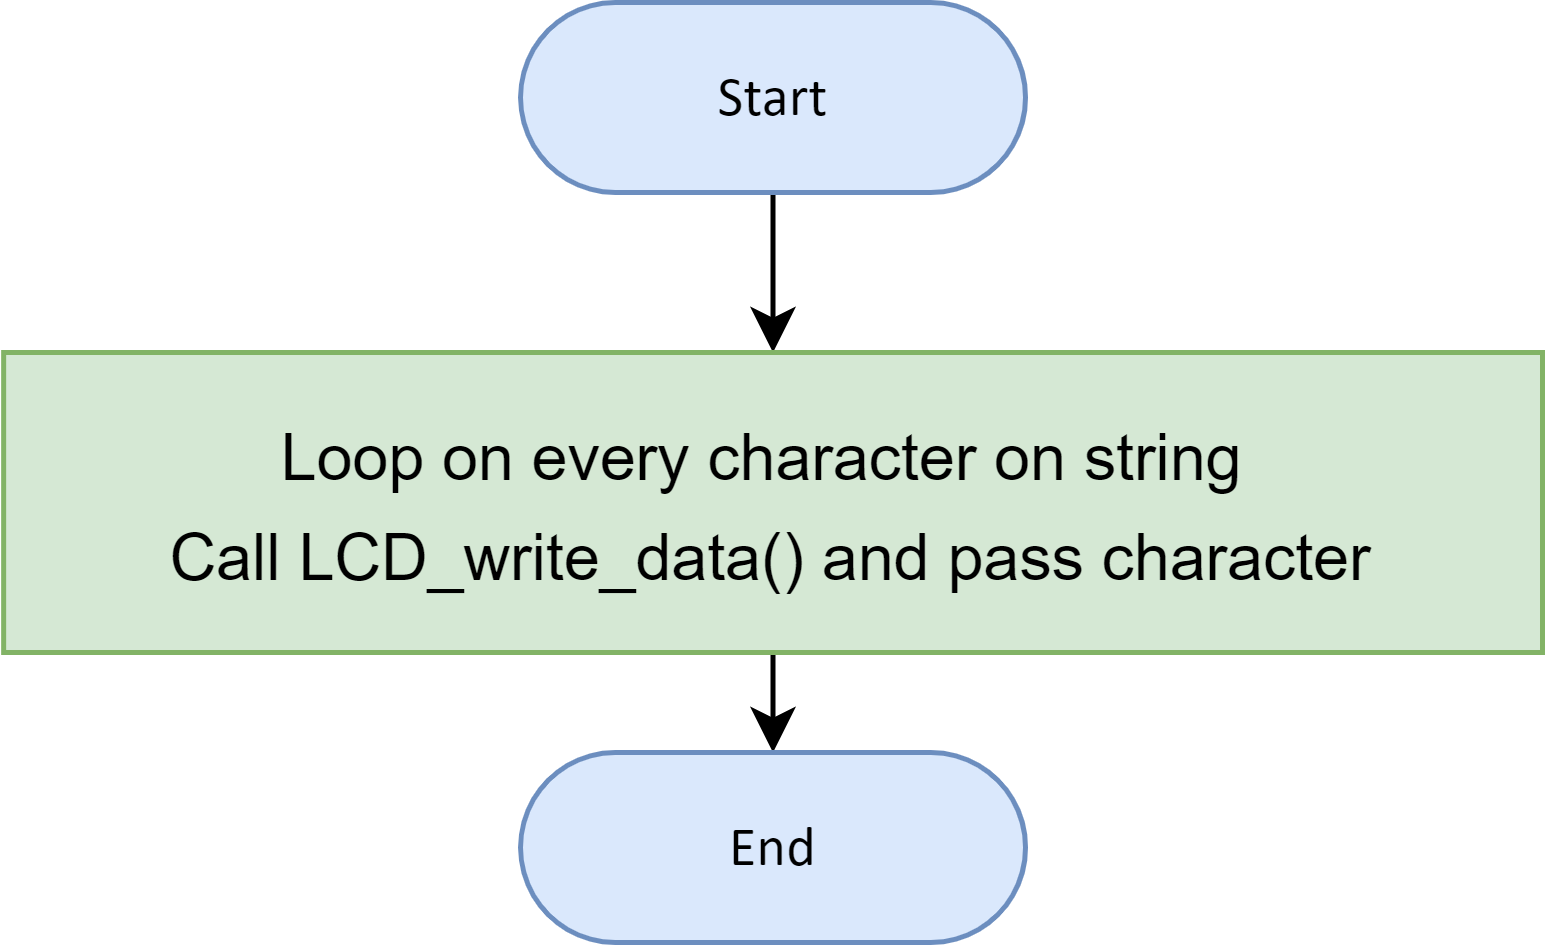

The diagram above was exported from draw.io. Its source (the exported page's mxGraphModel, read from the mxfile embedded in the PNG):
<mxGraphModel dx="2443" dy="1484" grid="1" gridSize="10" guides="1" tooltips="1" connect="1" arrows="1" fold="1" page="1" pageScale="1" pageWidth="850" pageHeight="1100" math="0" shadow="0">
  <root>
    <mxCell id="0" />
    <mxCell id="1" parent="0" />
    <mxCell id="M-_r2iDBDeX211vWpzQr-1" value="" style="edgeStyle=orthogonalEdgeStyle;rounded=0;orthogonalLoop=1;jettySize=auto;html=1;" edge="1" parent="1" source="M-_r2iDBDeX211vWpzQr-2" target="M-_r2iDBDeX211vWpzQr-4">
      <mxGeometry relative="1" as="geometry" />
    </mxCell>
    <UserObject label="&lt;div style=&quot;&quot;&gt;&lt;span style=&quot;font-size: 11.29px;&quot;&gt;Start&lt;/span&gt;&lt;/div&gt;" Function="EN_DIO_Error_T DIO_init(uint8_t pinNumber, EN_DIO_PORT_T portNumber, EN_DIO_DIRECTION_T direction);" tags="Flowchart" id="M-_r2iDBDeX211vWpzQr-2">
      <mxCell style="verticalAlign=middle;align=center;overflow=width;vsdxID=30;fillColor=#dae8fc;shape=stencil(tVLREoIgEPwaHnEQxsl3s/9gEpSJwDko7e+DsEkze2l627vdu5uFRaxyHe8FosR5sCcxqMZ3iO0Rpcp0ApQPCLEasUpaEC3Yi2lS3fOojOhsr3HDmObyMtsVcYqS29Qh5FEfklwrM5OXeUa/yjkcAwfr7TDpiyTfXvjkMR+Vw2A998qaBac5tAKHU1hq3i4oNwjRr9ofvayt/+Rk+yX/4iWA159KpXWKxJx/z0Bopfyw+g4=);strokeColor=#6c8ebf;spacingTop=-1;spacingBottom=-1;spacingLeft=-1;spacingRight=-1;points=[[0.5,1,0],[0.5,0,0],[0,0.5,0],[1,0.5,0]];labelBackgroundColor=none;rounded=1;html=1;whiteSpace=wrap;fontFamily=Calibri;" vertex="1" parent="1">
        <mxGeometry x="-1184.3899999999999" y="-750" width="101" height="38" as="geometry" />
      </mxCell>
    </UserObject>
    <mxCell id="M-_r2iDBDeX211vWpzQr-3" value="" style="edgeStyle=orthogonalEdgeStyle;rounded=0;orthogonalLoop=1;jettySize=auto;html=1;" edge="1" parent="1" source="M-_r2iDBDeX211vWpzQr-4" target="M-_r2iDBDeX211vWpzQr-5">
      <mxGeometry relative="1" as="geometry" />
    </mxCell>
    <mxCell id="M-_r2iDBDeX211vWpzQr-4" value="&lt;span style=&quot;font-size: 12.9px;&quot;&gt;Loop on every character&amp;nbsp;on string&amp;nbsp;&lt;br&gt;&lt;/span&gt;&lt;font style=&quot;font-size: 12.9px;&quot;&gt;Call LCD_write_data() and pass character&lt;/font&gt;" style="rounded=0;whiteSpace=wrap;html=1;fontSize=16;fillColor=#d5e8d4;strokeColor=#82b366;" vertex="1" parent="1">
      <mxGeometry x="-1287.77" y="-680" width="307.77" height="60" as="geometry" />
    </mxCell>
    <UserObject label="&lt;div style=&quot;&quot;&gt;&lt;span style=&quot;font-size: 11.29px;&quot;&gt;End&lt;/span&gt;&lt;/div&gt;" Function="EN_DIO_Error_T DIO_init(uint8_t pinNumber, EN_DIO_PORT_T portNumber, EN_DIO_DIRECTION_T direction);" tags="Flowchart" id="M-_r2iDBDeX211vWpzQr-5">
      <mxCell style="verticalAlign=middle;align=center;overflow=width;vsdxID=30;fillColor=#dae8fc;shape=stencil(tVLREoIgEPwaHnEQxsl3s/9gEpSJwDko7e+DsEkze2l627vdu5uFRaxyHe8FosR5sCcxqMZ3iO0Rpcp0ApQPCLEasUpaEC3Yi2lS3fOojOhsr3HDmObyMtsVcYqS29Qh5FEfklwrM5OXeUa/yjkcAwfr7TDpiyTfXvjkMR+Vw2A998qaBac5tAKHU1hq3i4oNwjRr9ofvayt/+Rk+yX/4iWA159KpXWKxJx/z0Bopfyw+g4=);strokeColor=#6c8ebf;spacingTop=-1;spacingBottom=-1;spacingLeft=-1;spacingRight=-1;points=[[0.5,1,0],[0.5,0,0],[0,0.5,0],[1,0.5,0]];labelBackgroundColor=none;rounded=1;html=1;whiteSpace=wrap;fontFamily=Calibri;" vertex="1" parent="1">
        <mxGeometry x="-1184.3899999999999" y="-600" width="101" height="38" as="geometry" />
      </mxCell>
    </UserObject>
  </root>
</mxGraphModel>